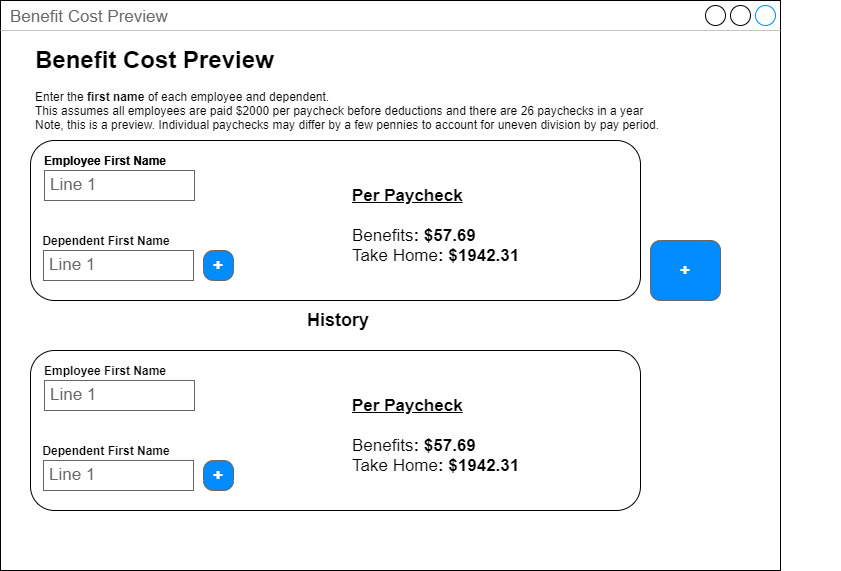

The diagram above was exported from draw.io. Its source (the exported page's mxGraphModel, read from the mxfile embedded in the PNG):
<mxGraphModel dx="1427" dy="1213" grid="1" gridSize="10" guides="1" tooltips="1" connect="1" arrows="1" fold="1" page="1" pageScale="1" pageWidth="850" pageHeight="1100" math="0" shadow="0">
  <root>
    <mxCell id="0" />
    <mxCell id="1" parent="0" />
    <mxCell id="kQyIzewn22TOEK9D28IA-1" value="Benefit Cost Preview" style="strokeWidth=1;shadow=0;dashed=0;align=center;html=1;shape=mxgraph.mockup.containers.window;align=left;verticalAlign=top;spacingLeft=8;strokeColor2=#008cff;strokeColor3=#c4c4c4;fontColor=#666666;mainText=;fontSize=17;labelBackgroundColor=none;" parent="1" vertex="1">
      <mxGeometry x="40" y="70" width="780" height="570" as="geometry" />
    </mxCell>
    <mxCell id="kQyIzewn22TOEK9D28IA-14" value="&lt;h1&gt;Benefit Cost Preview&lt;/h1&gt;&lt;p&gt;Enter the&lt;b&gt;&amp;nbsp;first name&lt;/b&gt;&amp;nbsp;of each employee and dependent.&lt;br&gt;This assumes all employees are paid $2000 per paycheck before deductions and there are 26 paychecks in a year&lt;br&gt;Note, this is a preview. Individual paychecks may differ by a few pennies to account for uneven division by pay period.&lt;/p&gt;" style="text;html=1;strokeColor=none;fillColor=none;spacing=5;spacingTop=-20;whiteSpace=wrap;overflow=hidden;rounded=0;" parent="1" vertex="1">
      <mxGeometry x="70" y="110" width="810" height="100" as="geometry" />
    </mxCell>
    <mxCell id="kQyIzewn22TOEK9D28IA-36" value="" style="group" parent="1" vertex="1" connectable="0">
      <mxGeometry x="70" y="420" width="610" height="160" as="geometry" />
    </mxCell>
    <mxCell id="kQyIzewn22TOEK9D28IA-25" value="" style="rounded=1;whiteSpace=wrap;html=1;fillColor=none;" parent="kQyIzewn22TOEK9D28IA-36" vertex="1">
      <mxGeometry width="610" height="160" as="geometry" />
    </mxCell>
    <mxCell id="kQyIzewn22TOEK9D28IA-27" value="" style="group" parent="kQyIzewn22TOEK9D28IA-36" vertex="1" connectable="0">
      <mxGeometry x="10" y="10" width="154" height="50" as="geometry" />
    </mxCell>
    <mxCell id="kQyIzewn22TOEK9D28IA-28" value="Line 1" style="strokeWidth=1;shadow=0;dashed=0;align=center;html=1;shape=mxgraph.mockup.text.textBox;fontColor=#666666;align=left;fontSize=17;spacingLeft=4;spacingTop=-3;strokeColor=#666666;mainText=" parent="kQyIzewn22TOEK9D28IA-27" vertex="1">
      <mxGeometry x="4" y="20" width="150" height="30" as="geometry" />
    </mxCell>
    <mxCell id="kQyIzewn22TOEK9D28IA-29" value="&lt;b&gt;Employee First Name&lt;/b&gt;" style="text;html=1;strokeColor=none;fillColor=none;align=center;verticalAlign=middle;whiteSpace=wrap;rounded=0;" parent="kQyIzewn22TOEK9D28IA-27" vertex="1">
      <mxGeometry width="130" height="20" as="geometry" />
    </mxCell>
    <mxCell id="kQyIzewn22TOEK9D28IA-30" value="" style="group" parent="kQyIzewn22TOEK9D28IA-36" vertex="1" connectable="0">
      <mxGeometry x="10" y="90" width="193" height="50" as="geometry" />
    </mxCell>
    <mxCell id="kQyIzewn22TOEK9D28IA-31" value="+" style="strokeWidth=1;shadow=0;dashed=0;align=center;html=1;shape=mxgraph.mockup.buttons.button;strokeColor=#666666;fontColor=#ffffff;mainText=;buttonStyle=round;fontSize=17;fontStyle=1;fillColor=#008cff;whiteSpace=wrap;" parent="kQyIzewn22TOEK9D28IA-30" vertex="1">
      <mxGeometry x="163" y="20" width="30" height="30" as="geometry" />
    </mxCell>
    <mxCell id="kQyIzewn22TOEK9D28IA-32" value="Line 1" style="strokeWidth=1;shadow=0;dashed=0;align=center;html=1;shape=mxgraph.mockup.text.textBox;fontColor=#666666;align=left;fontSize=17;spacingLeft=4;spacingTop=-3;strokeColor=#666666;mainText=" parent="kQyIzewn22TOEK9D28IA-30" vertex="1">
      <mxGeometry x="3" y="20" width="150" height="30" as="geometry" />
    </mxCell>
    <mxCell id="kQyIzewn22TOEK9D28IA-33" value="&lt;b&gt;Dependent First Name&lt;/b&gt;" style="text;html=1;strokeColor=none;fillColor=none;align=center;verticalAlign=middle;whiteSpace=wrap;rounded=0;" parent="kQyIzewn22TOEK9D28IA-30" vertex="1">
      <mxGeometry x="-9" width="150" height="20" as="geometry" />
    </mxCell>
    <mxCell id="kQyIzewn22TOEK9D28IA-35" value="&lt;font style=&quot;font-size: 17px&quot;&gt;&lt;u style=&quot;font-weight: bold&quot;&gt;Per Paycheck&lt;br&gt;&lt;/u&gt;&lt;br&gt;Benefits&lt;b&gt;:&lt;/b&gt;&amp;nbsp;&lt;b&gt;$57.69&lt;/b&gt;&lt;br&gt;Take Home&lt;b&gt;:&lt;/b&gt;&amp;nbsp;&lt;b&gt;$1942.31&lt;/b&gt;&lt;br&gt;&lt;/font&gt;" style="text;html=1;strokeColor=none;fillColor=none;align=left;verticalAlign=middle;whiteSpace=wrap;rounded=0;" parent="kQyIzewn22TOEK9D28IA-36" vertex="1">
      <mxGeometry x="320" y="15" width="270" height="140" as="geometry" />
    </mxCell>
    <mxCell id="kQyIzewn22TOEK9D28IA-40" value="" style="group" parent="1" vertex="1" connectable="0">
      <mxGeometry x="70" y="210" width="610" height="190" as="geometry" />
    </mxCell>
    <mxCell id="kQyIzewn22TOEK9D28IA-22" value="" style="rounded=1;whiteSpace=wrap;html=1;fillColor=none;" parent="kQyIzewn22TOEK9D28IA-40" vertex="1">
      <mxGeometry width="610" height="160" as="geometry" />
    </mxCell>
    <mxCell id="kQyIzewn22TOEK9D28IA-15" value="&lt;font style=&quot;font-size: 17px&quot;&gt;&lt;u style=&quot;font-weight: bold&quot;&gt;Per Paycheck&lt;br&gt;&lt;/u&gt;&lt;br&gt;Benefits&lt;b&gt;:&lt;/b&gt;&amp;nbsp;&lt;b&gt;$57.69&lt;/b&gt;&lt;br&gt;Take Home&lt;b&gt;:&lt;/b&gt;&amp;nbsp;&lt;b&gt;$1942.31&lt;/b&gt;&lt;br&gt;&lt;/font&gt;" style="text;html=1;strokeColor=none;fillColor=none;align=left;verticalAlign=middle;whiteSpace=wrap;rounded=0;" parent="kQyIzewn22TOEK9D28IA-40" vertex="1">
      <mxGeometry x="320" y="15" width="270" height="140" as="geometry" />
    </mxCell>
    <mxCell id="kQyIzewn22TOEK9D28IA-20" value="" style="group" parent="kQyIzewn22TOEK9D28IA-40" vertex="1" connectable="0">
      <mxGeometry x="10" y="10" width="154" height="50" as="geometry" />
    </mxCell>
    <mxCell id="kQyIzewn22TOEK9D28IA-2" value="Line 1" style="strokeWidth=1;shadow=0;dashed=0;align=center;html=1;shape=mxgraph.mockup.text.textBox;fontColor=#666666;align=left;fontSize=17;spacingLeft=4;spacingTop=-3;strokeColor=#666666;mainText=" parent="kQyIzewn22TOEK9D28IA-20" vertex="1">
      <mxGeometry x="4" y="20" width="150" height="30" as="geometry" />
    </mxCell>
    <mxCell id="kQyIzewn22TOEK9D28IA-7" value="&lt;b&gt;Employee First Name&lt;/b&gt;" style="text;html=1;strokeColor=none;fillColor=none;align=center;verticalAlign=middle;whiteSpace=wrap;rounded=0;" parent="kQyIzewn22TOEK9D28IA-20" vertex="1">
      <mxGeometry width="130" height="20" as="geometry" />
    </mxCell>
    <mxCell id="kQyIzewn22TOEK9D28IA-37" value="" style="group" parent="kQyIzewn22TOEK9D28IA-20" vertex="1" connectable="0">
      <mxGeometry width="154" height="50" as="geometry" />
    </mxCell>
    <mxCell id="kQyIzewn22TOEK9D28IA-38" value="Line 1" style="strokeWidth=1;shadow=0;dashed=0;align=center;html=1;shape=mxgraph.mockup.text.textBox;fontColor=#666666;align=left;fontSize=17;spacingLeft=4;spacingTop=-3;strokeColor=#666666;mainText=" parent="kQyIzewn22TOEK9D28IA-37" vertex="1">
      <mxGeometry x="4" y="20" width="150" height="30" as="geometry" />
    </mxCell>
    <mxCell id="kQyIzewn22TOEK9D28IA-39" value="&lt;b&gt;Employee First Name&lt;/b&gt;" style="text;html=1;strokeColor=none;fillColor=none;align=center;verticalAlign=middle;whiteSpace=wrap;rounded=0;" parent="kQyIzewn22TOEK9D28IA-37" vertex="1">
      <mxGeometry width="130" height="20" as="geometry" />
    </mxCell>
    <mxCell id="kQyIzewn22TOEK9D28IA-21" value="" style="group;fontStyle=1" parent="kQyIzewn22TOEK9D28IA-40" vertex="1" connectable="0">
      <mxGeometry x="10" y="90" width="193" height="50" as="geometry" />
    </mxCell>
    <mxCell id="kQyIzewn22TOEK9D28IA-5" value="+" style="strokeWidth=1;shadow=0;dashed=0;align=center;html=1;shape=mxgraph.mockup.buttons.button;strokeColor=#666666;fontColor=#ffffff;mainText=;buttonStyle=round;fontSize=17;fontStyle=1;fillColor=#008cff;whiteSpace=wrap;" parent="kQyIzewn22TOEK9D28IA-21" vertex="1">
      <mxGeometry x="163" y="20" width="30" height="30" as="geometry" />
    </mxCell>
    <mxCell id="kQyIzewn22TOEK9D28IA-6" value="Line 1" style="strokeWidth=1;shadow=0;dashed=0;align=center;html=1;shape=mxgraph.mockup.text.textBox;fontColor=#666666;align=left;fontSize=17;spacingLeft=4;spacingTop=-3;strokeColor=#666666;mainText=" parent="kQyIzewn22TOEK9D28IA-21" vertex="1">
      <mxGeometry x="3" y="20" width="150" height="30" as="geometry" />
    </mxCell>
    <mxCell id="kQyIzewn22TOEK9D28IA-18" value="&lt;b&gt;Dependent First Name&lt;/b&gt;" style="text;html=1;strokeColor=none;fillColor=none;align=center;verticalAlign=middle;whiteSpace=wrap;rounded=0;" parent="kQyIzewn22TOEK9D28IA-21" vertex="1">
      <mxGeometry x="-9" width="150" height="20" as="geometry" />
    </mxCell>
    <mxCell id="kQyIzewn22TOEK9D28IA-60" value="History" style="text;html=1;strokeColor=none;fillColor=none;align=left;verticalAlign=middle;whiteSpace=wrap;rounded=0;fontSize=18;fontStyle=1" parent="kQyIzewn22TOEK9D28IA-40" vertex="1">
      <mxGeometry x="275" y="170" width="80" height="20" as="geometry" />
    </mxCell>
    <mxCell id="kQyIzewn22TOEK9D28IA-41" value="+" style="strokeWidth=1;shadow=0;dashed=0;align=center;html=1;shape=mxgraph.mockup.buttons.button;strokeColor=#666666;fontColor=#ffffff;mainText=;buttonStyle=round;fontSize=17;fontStyle=1;fillColor=#008cff;whiteSpace=wrap;" parent="1" vertex="1">
      <mxGeometry x="690" y="310" width="70" height="60" as="geometry" />
    </mxCell>
  </root>
</mxGraphModel>